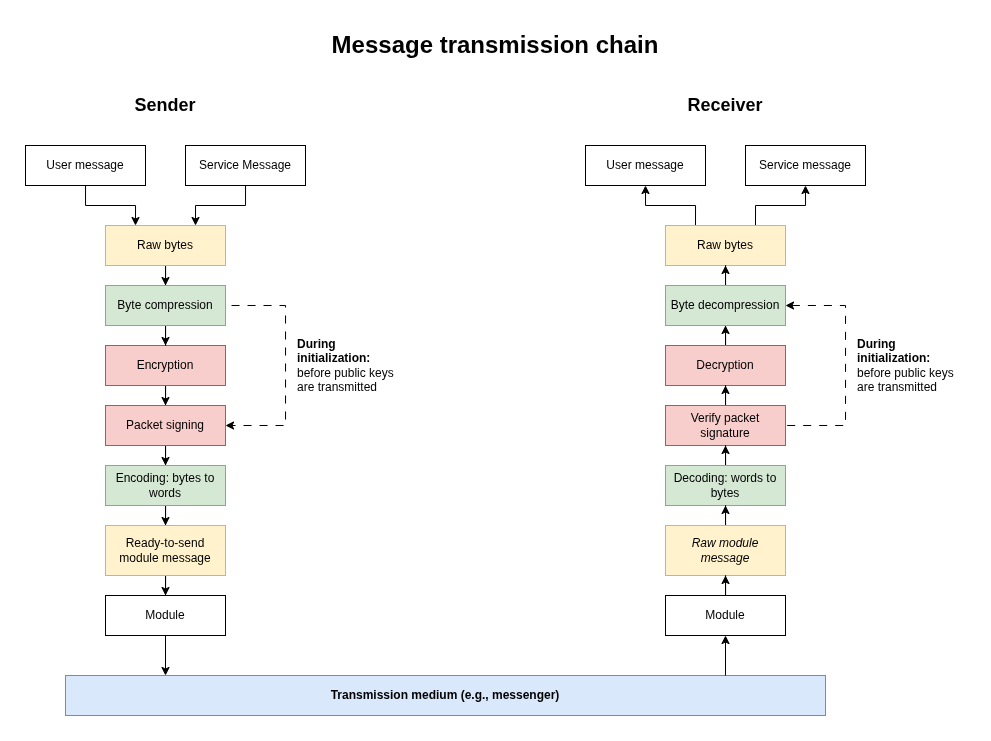

The diagram above was exported from draw.io. Its source (the exported page's mxGraphModel, read from the mxfile embedded in the PNG):
<mxGraphModel dx="975" dy="598" grid="1" gridSize="10" guides="1" tooltips="1" connect="1" arrows="1" fold="1" page="1" pageScale="1" pageWidth="850" pageHeight="1100" math="0" shadow="0">
  <root>
    <mxCell id="0" />
    <mxCell id="1" parent="0" />
    <mxCell id="NmiPTEwxaYA9GG__ZCoZ-1" parent="1" style="text;html=1;whiteSpace=wrap;strokeColor=none;fillColor=none;align=center;verticalAlign=middle;rounded=0;fontStyle=1;fontSize=24;" value="Message transmission chain" vertex="1">
      <mxGeometry height="40" width="940" x="250" y="110" as="geometry" />
    </mxCell>
    <mxCell id="NmiPTEwxaYA9GG__ZCoZ-2" edge="1" parent="1" source="NmiPTEwxaYA9GG__ZCoZ-3" style="edgeStyle=orthogonalEdgeStyle;rounded=0;orthogonalLoop=1;jettySize=auto;html=1;entryX=0.25;entryY=0;entryDx=0;entryDy=0;">
      <mxGeometry relative="1" as="geometry">
        <mxPoint x="360" y="310" as="targetPoint" />
      </mxGeometry>
    </mxCell>
    <mxCell id="NmiPTEwxaYA9GG__ZCoZ-3" parent="1" style="rounded=0;whiteSpace=wrap;html=1;" value="User message" vertex="1">
      <mxGeometry height="40" width="120" x="250" y="230" as="geometry" />
    </mxCell>
    <mxCell id="NmiPTEwxaYA9GG__ZCoZ-4" edge="1" parent="1" source="NmiPTEwxaYA9GG__ZCoZ-5" style="edgeStyle=orthogonalEdgeStyle;rounded=0;orthogonalLoop=1;jettySize=auto;html=1;entryX=0.75;entryY=0;entryDx=0;entryDy=0;">
      <mxGeometry relative="1" as="geometry">
        <mxPoint x="420" y="310" as="targetPoint" />
      </mxGeometry>
    </mxCell>
    <mxCell id="NmiPTEwxaYA9GG__ZCoZ-5" parent="1" style="rounded=0;whiteSpace=wrap;html=1;" value="Service Message" vertex="1">
      <mxGeometry height="40" width="120" x="410" y="230" as="geometry" />
    </mxCell>
    <mxCell id="NmiPTEwxaYA9GG__ZCoZ-6" edge="1" parent="1" source="NmiPTEwxaYA9GG__ZCoZ-7" style="edgeStyle=orthogonalEdgeStyle;rounded=0;orthogonalLoop=1;jettySize=auto;html=1;entryX=0.5;entryY=0;entryDx=0;entryDy=0;" target="NmiPTEwxaYA9GG__ZCoZ-14">
      <mxGeometry relative="1" as="geometry" />
    </mxCell>
    <mxCell id="NmiPTEwxaYA9GG__ZCoZ-7" parent="1" style="rounded=0;whiteSpace=wrap;html=1;fillColor=#fff2cc;strokeColor=#d6b656;" value="Raw bytes" vertex="1">
      <mxGeometry height="40" width="120" x="330" y="310" as="geometry" />
    </mxCell>
    <mxCell id="NmiPTEwxaYA9GG__ZCoZ-8" edge="1" parent="1" source="NmiPTEwxaYA9GG__ZCoZ-9" style="edgeStyle=orthogonalEdgeStyle;rounded=0;orthogonalLoop=1;jettySize=auto;html=1;entryX=0.5;entryY=0;entryDx=0;entryDy=0;" target="NmiPTEwxaYA9GG__ZCoZ-11">
      <mxGeometry relative="1" as="geometry" />
    </mxCell>
    <mxCell id="NmiPTEwxaYA9GG__ZCoZ-9" parent="1" style="rounded=0;whiteSpace=wrap;html=1;fillColor=#f8cecc;strokeColor=#b85450;" value="Encryption" vertex="1">
      <mxGeometry height="40" width="120" x="330" y="430" as="geometry" />
    </mxCell>
    <mxCell id="NmiPTEwxaYA9GG__ZCoZ-10" edge="1" parent="1" source="NmiPTEwxaYA9GG__ZCoZ-11" style="edgeStyle=orthogonalEdgeStyle;rounded=0;orthogonalLoop=1;jettySize=auto;html=1;entryX=0.5;entryY=0;entryDx=0;entryDy=0;" target="NmiPTEwxaYA9GG__ZCoZ-16">
      <mxGeometry relative="1" as="geometry" />
    </mxCell>
    <mxCell id="NmiPTEwxaYA9GG__ZCoZ-11" parent="1" style="rounded=0;whiteSpace=wrap;html=1;fillColor=#f8cecc;strokeColor=#b85450;" value="Packet signing" vertex="1">
      <mxGeometry height="40" width="120" x="330" y="490" as="geometry" />
    </mxCell>
    <mxCell id="NmiPTEwxaYA9GG__ZCoZ-12" edge="1" parent="1" source="NmiPTEwxaYA9GG__ZCoZ-14" style="edgeStyle=orthogonalEdgeStyle;rounded=0;orthogonalLoop=1;jettySize=auto;html=1;entryX=0.5;entryY=0;entryDx=0;entryDy=0;" target="NmiPTEwxaYA9GG__ZCoZ-9">
      <mxGeometry relative="1" as="geometry" />
    </mxCell>
    <mxCell id="NmiPTEwxaYA9GG__ZCoZ-13" edge="1" parent="1" source="NmiPTEwxaYA9GG__ZCoZ-14" style="edgeStyle=orthogonalEdgeStyle;rounded=0;orthogonalLoop=1;jettySize=auto;html=1;exitX=1;exitY=0.75;exitDx=0;exitDy=0;entryX=1;entryY=0.5;entryDx=0;entryDy=0;dashed=1;dashPattern=8 8;" target="NmiPTEwxaYA9GG__ZCoZ-11">
      <mxGeometry relative="1" as="geometry">
        <Array as="points">
          <mxPoint x="450" y="390" />
          <mxPoint x="510" y="390" />
          <mxPoint x="510" y="510" />
        </Array>
      </mxGeometry>
    </mxCell>
    <mxCell id="NmiPTEwxaYA9GG__ZCoZ-14" parent="1" style="rounded=0;whiteSpace=wrap;html=1;fillColor=#d5e8d4;strokeColor=#82b366;" value="Byte compression" vertex="1">
      <mxGeometry height="40" width="120" x="330" y="370" as="geometry" />
    </mxCell>
    <mxCell id="NmiPTEwxaYA9GG__ZCoZ-15" edge="1" parent="1" source="NmiPTEwxaYA9GG__ZCoZ-16" style="edgeStyle=orthogonalEdgeStyle;rounded=0;orthogonalLoop=1;jettySize=auto;html=1;entryX=0.5;entryY=0;entryDx=0;entryDy=0;" target="NmiPTEwxaYA9GG__ZCoZ-18">
      <mxGeometry relative="1" as="geometry" />
    </mxCell>
    <mxCell id="NmiPTEwxaYA9GG__ZCoZ-16" parent="1" style="rounded=0;whiteSpace=wrap;html=1;fillColor=#d5e8d4;strokeColor=#82b366;" value="Encoding: bytes to words" vertex="1">
      <mxGeometry height="40" width="120" x="330" y="550" as="geometry" />
    </mxCell>
    <mxCell id="NmiPTEwxaYA9GG__ZCoZ-17" edge="1" parent="1" source="NmiPTEwxaYA9GG__ZCoZ-18" style="edgeStyle=orthogonalEdgeStyle;rounded=0;orthogonalLoop=1;jettySize=auto;html=1;entryX=0.5;entryY=0;entryDx=0;entryDy=0;" target="NmiPTEwxaYA9GG__ZCoZ-20">
      <mxGeometry relative="1" as="geometry" />
    </mxCell>
    <mxCell id="NmiPTEwxaYA9GG__ZCoZ-18" parent="1" style="rounded=0;whiteSpace=wrap;html=1;fillColor=#fff2cc;strokeColor=#d6b656;" value="Ready-to-send module message" vertex="1">
      <mxGeometry height="50" width="120" x="330" y="610" as="geometry" />
    </mxCell>
    <mxCell id="NmiPTEwxaYA9GG__ZCoZ-19" edge="1" parent="1" source="NmiPTEwxaYA9GG__ZCoZ-20" style="edgeStyle=orthogonalEdgeStyle;rounded=0;orthogonalLoop=1;jettySize=auto;html=1;">
      <mxGeometry relative="1" as="geometry">
        <mxPoint x="390" y="760" as="targetPoint" />
      </mxGeometry>
    </mxCell>
    <mxCell id="NmiPTEwxaYA9GG__ZCoZ-20" parent="1" style="rounded=0;whiteSpace=wrap;html=1;" value="Module" vertex="1">
      <mxGeometry height="40" width="120" x="330" y="680" as="geometry" />
    </mxCell>
    <mxCell id="NmiPTEwxaYA9GG__ZCoZ-21" parent="1" style="rounded=0;whiteSpace=wrap;html=1;fillColor=#dae8fc;strokeColor=#6c8ebf;fontStyle=1" value="&lt;b data-path-to-node=&quot;1,0,0&quot; data-index-in-node=&quot;0&quot;&gt;Transmission medium (e.g., messenger)&lt;/b&gt;" vertex="1">
      <mxGeometry height="40" width="760" x="290" y="760" as="geometry" />
    </mxCell>
    <mxCell id="NmiPTEwxaYA9GG__ZCoZ-22" parent="1" style="text;html=1;whiteSpace=wrap;strokeColor=none;fillColor=none;align=left;verticalAlign=middle;rounded=0;" value="&lt;b data-path-to-node=&quot;1,0,0&quot; data-index-in-node=&quot;0&quot;&gt;During initialization: &lt;/b&gt;&lt;span data-path-to-node=&quot;1,0,0&quot; data-index-in-node=&quot;0&quot;&gt;before public keys are transmitted&lt;/span&gt;" vertex="1">
      <mxGeometry height="80" width="110" x="520" y="410" as="geometry" />
    </mxCell>
    <mxCell id="NmiPTEwxaYA9GG__ZCoZ-23" parent="1" style="rounded=0;whiteSpace=wrap;html=1;" value="User message" vertex="1">
      <mxGeometry height="40" width="120" x="810" y="230" as="geometry" />
    </mxCell>
    <mxCell id="NmiPTEwxaYA9GG__ZCoZ-24" parent="1" style="rounded=0;whiteSpace=wrap;html=1;" value="Service message" vertex="1">
      <mxGeometry height="40" width="120" x="970" y="230" as="geometry" />
    </mxCell>
    <mxCell id="NmiPTEwxaYA9GG__ZCoZ-25" edge="1" parent="1" style="edgeStyle=orthogonalEdgeStyle;rounded=0;orthogonalLoop=1;jettySize=auto;html=1;entryX=0.5;entryY=1;entryDx=0;entryDy=0;" target="NmiPTEwxaYA9GG__ZCoZ-23">
      <mxGeometry relative="1" as="geometry">
        <Array as="points">
          <mxPoint x="920" y="290" />
          <mxPoint x="870" y="290" />
        </Array>
        <mxPoint x="920" y="310" as="sourcePoint" />
      </mxGeometry>
    </mxCell>
    <mxCell id="NmiPTEwxaYA9GG__ZCoZ-26" edge="1" parent="1" style="edgeStyle=orthogonalEdgeStyle;rounded=0;orthogonalLoop=1;jettySize=auto;html=1;entryX=0.5;entryY=1;entryDx=0;entryDy=0;" target="NmiPTEwxaYA9GG__ZCoZ-24">
      <mxGeometry relative="1" as="geometry">
        <Array as="points">
          <mxPoint x="980" y="290" />
          <mxPoint x="1030" y="290" />
        </Array>
        <mxPoint x="980" y="310" as="sourcePoint" />
      </mxGeometry>
    </mxCell>
    <mxCell id="NmiPTEwxaYA9GG__ZCoZ-27" parent="1" style="rounded=0;whiteSpace=wrap;html=1;fillColor=#fff2cc;strokeColor=#d6b656;" value="Raw bytes" vertex="1">
      <mxGeometry height="40" width="120" x="890" y="310" as="geometry" />
    </mxCell>
    <mxCell id="NmiPTEwxaYA9GG__ZCoZ-28" edge="1" parent="1" source="NmiPTEwxaYA9GG__ZCoZ-29" style="edgeStyle=orthogonalEdgeStyle;rounded=0;orthogonalLoop=1;jettySize=auto;html=1;entryX=0.5;entryY=1;entryDx=0;entryDy=0;" target="NmiPTEwxaYA9GG__ZCoZ-34">
      <mxGeometry relative="1" as="geometry" />
    </mxCell>
    <mxCell id="NmiPTEwxaYA9GG__ZCoZ-29" parent="1" style="rounded=0;whiteSpace=wrap;html=1;fillColor=#f8cecc;strokeColor=#b85450;" value="Decryption" vertex="1">
      <mxGeometry height="40" width="120" x="890" y="430" as="geometry" />
    </mxCell>
    <mxCell id="NmiPTEwxaYA9GG__ZCoZ-30" edge="1" parent="1" source="NmiPTEwxaYA9GG__ZCoZ-31" style="edgeStyle=orthogonalEdgeStyle;rounded=0;orthogonalLoop=1;jettySize=auto;html=1;entryX=0.5;entryY=1;entryDx=0;entryDy=0;" target="NmiPTEwxaYA9GG__ZCoZ-29">
      <mxGeometry relative="1" as="geometry" />
    </mxCell>
    <mxCell id="NmiPTEwxaYA9GG__ZCoZ-31" parent="1" style="rounded=0;whiteSpace=wrap;html=1;fillColor=#f8cecc;strokeColor=#b85450;" value="Verify packet signature" vertex="1">
      <mxGeometry height="40" width="120" x="890" y="490" as="geometry" />
    </mxCell>
    <mxCell id="NmiPTEwxaYA9GG__ZCoZ-32" edge="1" parent="1" source="NmiPTEwxaYA9GG__ZCoZ-34" style="edgeStyle=orthogonalEdgeStyle;rounded=0;orthogonalLoop=1;jettySize=auto;html=1;exitX=1;exitY=0.5;exitDx=0;exitDy=0;entryX=1;entryY=0.5;entryDx=0;entryDy=0;dashed=1;dashPattern=8 8;endArrow=none;endFill=0;startArrow=classic;startFill=1;" target="NmiPTEwxaYA9GG__ZCoZ-31">
      <mxGeometry relative="1" as="geometry">
        <Array as="points">
          <mxPoint x="1070" y="390" />
          <mxPoint x="1070" y="510" />
        </Array>
      </mxGeometry>
    </mxCell>
    <mxCell id="NmiPTEwxaYA9GG__ZCoZ-33" edge="1" parent="1" source="NmiPTEwxaYA9GG__ZCoZ-34" style="edgeStyle=orthogonalEdgeStyle;rounded=0;orthogonalLoop=1;jettySize=auto;html=1;entryX=0.5;entryY=1;entryDx=0;entryDy=0;" target="NmiPTEwxaYA9GG__ZCoZ-27">
      <mxGeometry relative="1" as="geometry" />
    </mxCell>
    <mxCell id="NmiPTEwxaYA9GG__ZCoZ-34" parent="1" style="rounded=0;whiteSpace=wrap;html=1;fillColor=#d5e8d4;strokeColor=#82b366;" value="Byte decompression" vertex="1">
      <mxGeometry height="40" width="120" x="890" y="370" as="geometry" />
    </mxCell>
    <mxCell id="NmiPTEwxaYA9GG__ZCoZ-35" edge="1" parent="1" source="NmiPTEwxaYA9GG__ZCoZ-36" style="edgeStyle=orthogonalEdgeStyle;rounded=0;orthogonalLoop=1;jettySize=auto;html=1;entryX=0.5;entryY=1;entryDx=0;entryDy=0;" target="NmiPTEwxaYA9GG__ZCoZ-31">
      <mxGeometry relative="1" as="geometry" />
    </mxCell>
    <mxCell id="NmiPTEwxaYA9GG__ZCoZ-36" parent="1" style="rounded=0;whiteSpace=wrap;html=1;fillColor=#d5e8d4;strokeColor=#82b366;" value="&lt;span data-path-to-node=&quot;2,3,1,0,0&quot; data-index-in-node=&quot;0&quot;&gt;Decoding: words to bytes&lt;/span&gt;" vertex="1">
      <mxGeometry height="40" width="120" x="890" y="550" as="geometry" />
    </mxCell>
    <mxCell id="NmiPTEwxaYA9GG__ZCoZ-37" edge="1" parent="1" source="NmiPTEwxaYA9GG__ZCoZ-38" style="edgeStyle=orthogonalEdgeStyle;rounded=0;orthogonalLoop=1;jettySize=auto;html=1;entryX=0.5;entryY=1;entryDx=0;entryDy=0;" target="NmiPTEwxaYA9GG__ZCoZ-36">
      <mxGeometry relative="1" as="geometry" />
    </mxCell>
    <mxCell id="NmiPTEwxaYA9GG__ZCoZ-38" parent="1" style="rounded=0;whiteSpace=wrap;html=1;fillColor=#fff2cc;strokeColor=#d6b656;" value="&lt;i data-path-to-node=&quot;2,4,1,1,0&quot; data-index-in-node=&quot;0&quot;&gt;Raw module message&lt;/i&gt;" vertex="1">
      <mxGeometry height="50" width="120" x="890" y="610" as="geometry" />
    </mxCell>
    <mxCell id="NmiPTEwxaYA9GG__ZCoZ-39" edge="1" parent="1" source="NmiPTEwxaYA9GG__ZCoZ-40" style="edgeStyle=orthogonalEdgeStyle;rounded=0;orthogonalLoop=1;jettySize=auto;html=1;entryX=0.5;entryY=1;entryDx=0;entryDy=0;" target="NmiPTEwxaYA9GG__ZCoZ-38">
      <mxGeometry relative="1" as="geometry" />
    </mxCell>
    <mxCell id="NmiPTEwxaYA9GG__ZCoZ-40" parent="1" style="rounded=0;whiteSpace=wrap;html=1;" value="Module" vertex="1">
      <mxGeometry height="40" width="120" x="890" y="680" as="geometry" />
    </mxCell>
    <mxCell id="NmiPTEwxaYA9GG__ZCoZ-41" edge="1" parent="1" style="edgeStyle=orthogonalEdgeStyle;rounded=0;orthogonalLoop=1;jettySize=auto;html=1;entryX=0.5;entryY=1;entryDx=0;entryDy=0;" target="NmiPTEwxaYA9GG__ZCoZ-40">
      <mxGeometry relative="1" as="geometry">
        <mxPoint x="950" y="760" as="sourcePoint" />
      </mxGeometry>
    </mxCell>
    <mxCell id="NmiPTEwxaYA9GG__ZCoZ-42" parent="1" style="text;html=1;whiteSpace=wrap;strokeColor=none;fillColor=none;align=left;verticalAlign=middle;rounded=0;" value="&lt;b data-path-to-node=&quot;1,0,0&quot; data-index-in-node=&quot;0&quot;&gt;During initialization: &lt;/b&gt;&lt;span data-path-to-node=&quot;1,0,0&quot; data-index-in-node=&quot;0&quot;&gt;before public keys are transmitted&lt;/span&gt;" vertex="1">
      <mxGeometry height="80" width="110" x="1080" y="410" as="geometry" />
    </mxCell>
    <mxCell id="NmiPTEwxaYA9GG__ZCoZ-43" parent="1" style="text;html=1;whiteSpace=wrap;strokeColor=none;fillColor=none;align=center;verticalAlign=middle;rounded=0;fontStyle=1;fontSize=18;" value="Sender" vertex="1">
      <mxGeometry height="40" width="280" x="250" y="170" as="geometry" />
    </mxCell>
    <mxCell id="NmiPTEwxaYA9GG__ZCoZ-44" parent="1" style="text;html=1;whiteSpace=wrap;strokeColor=none;fillColor=none;align=center;verticalAlign=middle;rounded=0;fontStyle=1;fontSize=18;" value="Receiver" vertex="1">
      <mxGeometry height="40" width="280" x="810" y="170" as="geometry" />
    </mxCell>
  </root>
</mxGraphModel>